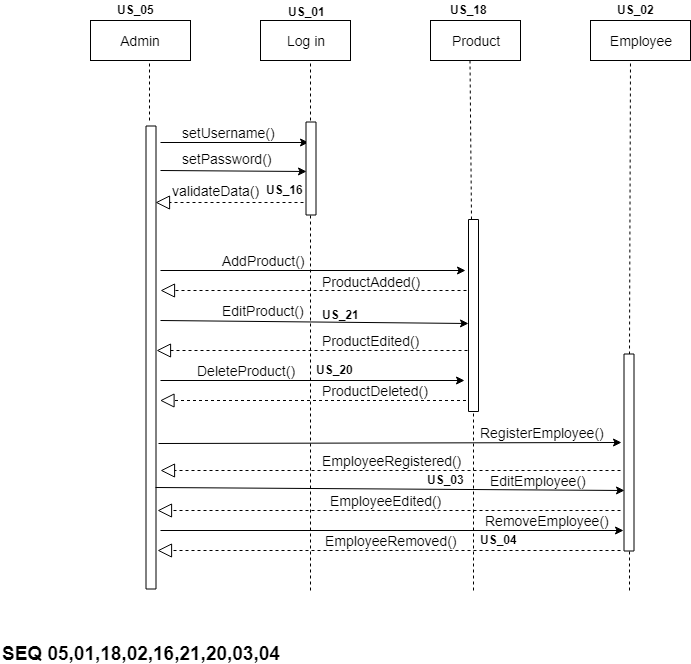

The diagram above was exported from draw.io. Its source (the exported page's mxGraphModel, read from the mxfile embedded in the PNG):
<mxGraphModel dx="1074" dy="616" grid="1" gridSize="10" guides="1" tooltips="1" connect="1" arrows="1" fold="1" page="1" pageScale="1" pageWidth="850" pageHeight="1100" math="0" shadow="0">
  <root>
    <mxCell id="0" />
    <mxCell id="1" parent="0" />
    <mxCell id="1r7qOM_mmVmzEy5dB_N_-1" value="Admin" style="rounded=0;whiteSpace=wrap;html=1;fontSize=14;" vertex="1" parent="1">
      <mxGeometry x="211" y="60" width="100" height="40" as="geometry" />
    </mxCell>
    <mxCell id="1r7qOM_mmVmzEy5dB_N_-2" value="Log in" style="rounded=0;whiteSpace=wrap;html=1;fontSize=14;" vertex="1" parent="1">
      <mxGeometry x="381" y="60" width="90" height="40" as="geometry" />
    </mxCell>
    <mxCell id="1r7qOM_mmVmzEy5dB_N_-3" value="Product" style="rounded=0;whiteSpace=wrap;html=1;fontSize=14;" vertex="1" parent="1">
      <mxGeometry x="551" y="60" width="90" height="40" as="geometry" />
    </mxCell>
    <mxCell id="1r7qOM_mmVmzEy5dB_N_-4" value="Employee" style="rounded=0;whiteSpace=wrap;html=1;fontSize=14;" vertex="1" parent="1">
      <mxGeometry x="711" y="60" width="100" height="40" as="geometry" />
    </mxCell>
    <mxCell id="1r7qOM_mmVmzEy5dB_N_-5" value="" style="endArrow=none;dashed=1;html=1;fontSize=14;entryX=0.59;entryY=1;entryDx=0;entryDy=0;entryPerimeter=0;" edge="1" parent="1" target="1r7qOM_mmVmzEy5dB_N_-1">
      <mxGeometry width="50" height="50" relative="1" as="geometry">
        <mxPoint x="270" y="160" as="sourcePoint" />
        <mxPoint x="261" y="120" as="targetPoint" />
      </mxGeometry>
    </mxCell>
    <mxCell id="1r7qOM_mmVmzEy5dB_N_-6" value="" style="rounded=0;whiteSpace=wrap;html=1;fontSize=14;rotation=-90;" vertex="1" parent="1">
      <mxGeometry x="40" y="392" width="463" height="10" as="geometry" />
    </mxCell>
    <mxCell id="1r7qOM_mmVmzEy5dB_N_-7" value="" style="endArrow=none;dashed=1;html=1;fontSize=14;entryX=0.59;entryY=1;entryDx=0;entryDy=0;entryPerimeter=0;exitX=1;exitY=0.5;exitDx=0;exitDy=0;" edge="1" parent="1" source="1r7qOM_mmVmzEy5dB_N_-31">
      <mxGeometry width="50" height="50" relative="1" as="geometry">
        <mxPoint x="751" y="270" as="sourcePoint" />
        <mxPoint x="751" y="100" as="targetPoint" />
      </mxGeometry>
    </mxCell>
    <mxCell id="1r7qOM_mmVmzEy5dB_N_-8" value="" style="endArrow=none;dashed=1;html=1;fontSize=14;entryX=0.59;entryY=1;entryDx=0;entryDy=0;entryPerimeter=0;exitX=1;exitY=0.25;exitDx=0;exitDy=0;" edge="1" parent="1" source="1r7qOM_mmVmzEy5dB_N_-16">
      <mxGeometry width="50" height="50" relative="1" as="geometry">
        <mxPoint x="590.5" y="160" as="sourcePoint" />
        <mxPoint x="590.5" y="100" as="targetPoint" />
      </mxGeometry>
    </mxCell>
    <mxCell id="1r7qOM_mmVmzEy5dB_N_-9" value="" style="endArrow=none;dashed=1;html=1;fontSize=14;entryX=0.59;entryY=1;entryDx=0;entryDy=0;entryPerimeter=0;" edge="1" parent="1">
      <mxGeometry width="50" height="50" relative="1" as="geometry">
        <mxPoint x="431" y="160" as="sourcePoint" />
        <mxPoint x="431" y="100" as="targetPoint" />
      </mxGeometry>
    </mxCell>
    <mxCell id="1r7qOM_mmVmzEy5dB_N_-10" value="" style="endArrow=classic;html=1;fontSize=14;entryX=0.75;entryY=0;entryDx=0;entryDy=0;" edge="1" parent="1">
      <mxGeometry width="50" height="50" relative="1" as="geometry">
        <mxPoint x="281" y="182" as="sourcePoint" />
        <mxPoint x="429" y="182" as="targetPoint" />
      </mxGeometry>
    </mxCell>
    <mxCell id="1r7qOM_mmVmzEy5dB_N_-11" value="setUsername()" style="text;html=1;resizable=0;points=[];autosize=1;align=left;verticalAlign=top;spacingTop=-4;fontSize=14;" vertex="1" parent="1">
      <mxGeometry x="301" y="162" width="110" height="20" as="geometry" />
    </mxCell>
    <mxCell id="1r7qOM_mmVmzEy5dB_N_-12" value="" style="endArrow=classic;html=1;fontSize=14;entryX=0.406;entryY=-0.15;entryDx=0;entryDy=0;entryPerimeter=0;" edge="1" parent="1">
      <mxGeometry width="50" height="50" relative="1" as="geometry">
        <mxPoint x="281" y="210" as="sourcePoint" />
        <mxPoint x="427" y="211" as="targetPoint" />
      </mxGeometry>
    </mxCell>
    <mxCell id="1r7qOM_mmVmzEy5dB_N_-13" value="setPassword()" style="text;html=1;resizable=0;points=[];autosize=1;align=left;verticalAlign=top;spacingTop=-4;fontSize=14;" vertex="1" parent="1">
      <mxGeometry x="301" y="188" width="100" height="20" as="geometry" />
    </mxCell>
    <mxCell id="1r7qOM_mmVmzEy5dB_N_-14" value="" style="endArrow=block;dashed=1;endFill=0;endSize=12;html=1;fontSize=14;entryX=0.835;entryY=0.95;entryDx=0;entryDy=0;entryPerimeter=0;" edge="1" parent="1" target="1r7qOM_mmVmzEy5dB_N_-6">
      <mxGeometry width="160" relative="1" as="geometry">
        <mxPoint x="424" y="242" as="sourcePoint" />
        <mxPoint x="371" y="610" as="targetPoint" />
      </mxGeometry>
    </mxCell>
    <mxCell id="1r7qOM_mmVmzEy5dB_N_-15" value="validateData()" style="text;html=1;resizable=0;points=[];autosize=1;align=left;verticalAlign=top;spacingTop=-4;fontSize=14;" vertex="1" parent="1">
      <mxGeometry x="291" y="220" width="100" height="20" as="geometry" />
    </mxCell>
    <mxCell id="1r7qOM_mmVmzEy5dB_N_-16" value="" style="rounded=0;whiteSpace=wrap;html=1;fontSize=14;rotation=-90;" vertex="1" parent="1">
      <mxGeometry x="498" y="350" width="192" height="10" as="geometry" />
    </mxCell>
    <mxCell id="1r7qOM_mmVmzEy5dB_N_-17" value="" style="endArrow=classic;html=1;fontSize=14;" edge="1" parent="1">
      <mxGeometry width="50" height="50" relative="1" as="geometry">
        <mxPoint x="281" y="310" as="sourcePoint" />
        <mxPoint x="586" y="310" as="targetPoint" />
      </mxGeometry>
    </mxCell>
    <mxCell id="1r7qOM_mmVmzEy5dB_N_-18" value="" style="endArrow=classic;html=1;fontSize=14;entryX=0.458;entryY=0;entryDx=0;entryDy=0;entryPerimeter=0;" edge="1" parent="1" target="1r7qOM_mmVmzEy5dB_N_-16">
      <mxGeometry width="50" height="50" relative="1" as="geometry">
        <mxPoint x="281" y="360" as="sourcePoint" />
        <mxPoint x="595" y="318" as="targetPoint" />
      </mxGeometry>
    </mxCell>
    <mxCell id="1r7qOM_mmVmzEy5dB_N_-19" value="AddProduct()" style="text;html=1;resizable=0;points=[];autosize=1;align=left;verticalAlign=top;spacingTop=-4;fontSize=14;" vertex="1" parent="1">
      <mxGeometry x="341" y="290" width="100" height="20" as="geometry" />
    </mxCell>
    <mxCell id="1r7qOM_mmVmzEy5dB_N_-20" value="" style="endArrow=block;dashed=1;endFill=0;endSize=12;html=1;fontSize=14;" edge="1" parent="1">
      <mxGeometry width="160" relative="1" as="geometry">
        <mxPoint x="587" y="330" as="sourcePoint" />
        <mxPoint x="281" y="330" as="targetPoint" />
      </mxGeometry>
    </mxCell>
    <mxCell id="1r7qOM_mmVmzEy5dB_N_-21" value="ProductAdded()" style="text;html=1;resizable=0;points=[];autosize=1;align=left;verticalAlign=top;spacingTop=-4;fontSize=14;" vertex="1" parent="1">
      <mxGeometry x="441" y="311" width="110" height="20" as="geometry" />
    </mxCell>
    <mxCell id="1r7qOM_mmVmzEy5dB_N_-22" value="EditProduct()" style="text;html=1;resizable=0;points=[];autosize=1;align=left;verticalAlign=top;spacingTop=-4;fontSize=14;" vertex="1" parent="1">
      <mxGeometry x="341" y="340" width="100" height="20" as="geometry" />
    </mxCell>
    <mxCell id="1r7qOM_mmVmzEy5dB_N_-23" value="" style="endArrow=block;dashed=1;endFill=0;endSize=12;html=1;fontSize=14;" edge="1" parent="1">
      <mxGeometry width="160" relative="1" as="geometry">
        <mxPoint x="588" y="390" as="sourcePoint" />
        <mxPoint x="277" y="390" as="targetPoint" />
      </mxGeometry>
    </mxCell>
    <mxCell id="1r7qOM_mmVmzEy5dB_N_-24" value="ProductEdited()" style="text;html=1;resizable=0;points=[];autosize=1;align=left;verticalAlign=top;spacingTop=-4;fontSize=14;" vertex="1" parent="1">
      <mxGeometry x="441" y="370" width="110" height="20" as="geometry" />
    </mxCell>
    <mxCell id="1r7qOM_mmVmzEy5dB_N_-25" value="" style="endArrow=classic;html=1;fontSize=14;" edge="1" parent="1">
      <mxGeometry width="50" height="50" relative="1" as="geometry">
        <mxPoint x="281" y="420" as="sourcePoint" />
        <mxPoint x="585" y="420" as="targetPoint" />
      </mxGeometry>
    </mxCell>
    <mxCell id="1r7qOM_mmVmzEy5dB_N_-26" value="DeleteProduct()" style="text;html=1;resizable=0;points=[];autosize=1;align=left;verticalAlign=top;spacingTop=-4;fontSize=14;" vertex="1" parent="1">
      <mxGeometry x="316" y="400" width="110" height="20" as="geometry" />
    </mxCell>
    <mxCell id="1r7qOM_mmVmzEy5dB_N_-27" value="" style="endArrow=block;dashed=1;endFill=0;endSize=12;html=1;fontSize=14;" edge="1" parent="1">
      <mxGeometry width="160" relative="1" as="geometry">
        <mxPoint x="586.5" y="440" as="sourcePoint" />
        <mxPoint x="280.5" y="440" as="targetPoint" />
      </mxGeometry>
    </mxCell>
    <mxCell id="1r7qOM_mmVmzEy5dB_N_-28" value="ProductDeleted()" style="text;html=1;resizable=0;points=[];autosize=1;align=left;verticalAlign=top;spacingTop=-4;fontSize=14;" vertex="1" parent="1">
      <mxGeometry x="441" y="420" width="120" height="20" as="geometry" />
    </mxCell>
    <mxCell id="1r7qOM_mmVmzEy5dB_N_-29" value="" style="endArrow=none;dashed=1;html=1;fontSize=14;entryX=0;entryY=0.25;entryDx=0;entryDy=0;" edge="1" parent="1">
      <mxGeometry width="50" height="50" relative="1" as="geometry">
        <mxPoint x="431" y="630" as="sourcePoint" />
        <mxPoint x="431" y="246" as="targetPoint" />
      </mxGeometry>
    </mxCell>
    <mxCell id="1r7qOM_mmVmzEy5dB_N_-30" value="" style="endArrow=none;dashed=1;html=1;fontSize=14;entryX=0;entryY=0.5;entryDx=0;entryDy=0;" edge="1" parent="1" target="1r7qOM_mmVmzEy5dB_N_-16">
      <mxGeometry width="50" height="50" relative="1" as="geometry">
        <mxPoint x="594" y="630" as="sourcePoint" />
        <mxPoint x="441" y="256" as="targetPoint" />
      </mxGeometry>
    </mxCell>
    <mxCell id="1r7qOM_mmVmzEy5dB_N_-31" value="" style="rounded=0;whiteSpace=wrap;html=1;fontSize=14;rotation=-90;" vertex="1" parent="1">
      <mxGeometry x="651" y="487" width="197" height="10" as="geometry" />
    </mxCell>
    <mxCell id="1r7qOM_mmVmzEy5dB_N_-32" value="" style="endArrow=none;dashed=1;html=1;fontSize=14;entryX=0;entryY=0.5;entryDx=0;entryDy=0;" edge="1" parent="1" target="1r7qOM_mmVmzEy5dB_N_-31">
      <mxGeometry width="50" height="50" relative="1" as="geometry">
        <mxPoint x="750" y="630" as="sourcePoint" />
        <mxPoint x="604" y="461" as="targetPoint" />
      </mxGeometry>
    </mxCell>
    <mxCell id="1r7qOM_mmVmzEy5dB_N_-33" value="" style="rounded=0;whiteSpace=wrap;html=1;fontSize=14;rotation=-90;" vertex="1" parent="1">
      <mxGeometry x="385" y="203" width="93" height="10" as="geometry" />
    </mxCell>
    <mxCell id="1r7qOM_mmVmzEy5dB_N_-34" value="" style="endArrow=classic;html=1;fontSize=14;exitX=0.314;exitY=1.25;exitDx=0;exitDy=0;exitPerimeter=0;entryX=0.551;entryY=-0.25;entryDx=0;entryDy=0;entryPerimeter=0;" edge="1" parent="1" source="1r7qOM_mmVmzEy5dB_N_-6" target="1r7qOM_mmVmzEy5dB_N_-31">
      <mxGeometry width="50" height="50" relative="1" as="geometry">
        <mxPoint x="281" y="500" as="sourcePoint" />
        <mxPoint x="741" y="500" as="targetPoint" />
      </mxGeometry>
    </mxCell>
    <mxCell id="1r7qOM_mmVmzEy5dB_N_-35" value="" style="endArrow=classic;html=1;fontSize=14;entryX=0.307;entryY=0.05;entryDx=0;entryDy=0;entryPerimeter=0;exitX=0.219;exitY=0.95;exitDx=0;exitDy=0;exitPerimeter=0;" edge="1" parent="1" source="1r7qOM_mmVmzEy5dB_N_-6" target="1r7qOM_mmVmzEy5dB_N_-31">
      <mxGeometry width="50" height="50" relative="1" as="geometry">
        <mxPoint x="281" y="553" as="sourcePoint" />
        <mxPoint x="751" y="510" as="targetPoint" />
      </mxGeometry>
    </mxCell>
    <mxCell id="1r7qOM_mmVmzEy5dB_N_-36" value="RegisterEmployee()" style="text;html=1;resizable=0;points=[];autosize=1;align=left;verticalAlign=top;spacingTop=-4;fontSize=14;" vertex="1" parent="1">
      <mxGeometry x="599" y="462" width="140" height="20" as="geometry" />
    </mxCell>
    <mxCell id="1r7qOM_mmVmzEy5dB_N_-37" value="EmployeeRegistered()" style="text;html=1;resizable=0;points=[];autosize=1;align=left;verticalAlign=top;spacingTop=-4;fontSize=14;" vertex="1" parent="1">
      <mxGeometry x="441" y="490" width="150" height="20" as="geometry" />
    </mxCell>
    <mxCell id="1r7qOM_mmVmzEy5dB_N_-38" value="EditEmployee()" style="text;html=1;resizable=0;points=[];autosize=1;align=left;verticalAlign=top;spacingTop=-4;fontSize=14;" vertex="1" parent="1">
      <mxGeometry x="609" y="510" width="110" height="20" as="geometry" />
    </mxCell>
    <mxCell id="1r7qOM_mmVmzEy5dB_N_-39" value="EmployeeEdited()" style="text;html=1;resizable=0;points=[];autosize=1;align=left;verticalAlign=top;spacingTop=-4;fontSize=14;" vertex="1" parent="1">
      <mxGeometry x="449" y="530" width="130" height="20" as="geometry" />
    </mxCell>
    <mxCell id="1r7qOM_mmVmzEy5dB_N_-40" value="" style="endArrow=block;dashed=1;endFill=0;endSize=12;html=1;fontSize=14;" edge="1" parent="1">
      <mxGeometry width="160" relative="1" as="geometry">
        <mxPoint x="741" y="510" as="sourcePoint" />
        <mxPoint x="281" y="510" as="targetPoint" />
      </mxGeometry>
    </mxCell>
    <mxCell id="1r7qOM_mmVmzEy5dB_N_-41" value="" style="endArrow=block;dashed=1;endFill=0;endSize=12;html=1;fontSize=14;" edge="1" parent="1">
      <mxGeometry width="160" relative="1" as="geometry">
        <mxPoint x="741" y="550" as="sourcePoint" />
        <mxPoint x="278" y="550" as="targetPoint" />
      </mxGeometry>
    </mxCell>
    <mxCell id="1r7qOM_mmVmzEy5dB_N_-42" value="" style="endArrow=classic;html=1;fontSize=14;exitX=0.126;exitY=1.45;exitDx=0;exitDy=0;exitPerimeter=0;" edge="1" parent="1" source="1r7qOM_mmVmzEy5dB_N_-6">
      <mxGeometry width="50" height="50" relative="1" as="geometry">
        <mxPoint x="281" y="576" as="sourcePoint" />
        <mxPoint x="744" y="570" as="targetPoint" />
      </mxGeometry>
    </mxCell>
    <mxCell id="1r7qOM_mmVmzEy5dB_N_-43" value="RemoveEmployee()" style="text;html=1;resizable=0;points=[];autosize=1;align=left;verticalAlign=top;spacingTop=-4;fontSize=14;" vertex="1" parent="1">
      <mxGeometry x="604" y="550" width="140" height="20" as="geometry" />
    </mxCell>
    <mxCell id="1r7qOM_mmVmzEy5dB_N_-44" value="" style="endArrow=block;dashed=1;endFill=0;endSize=12;html=1;fontSize=14;entryX=0.083;entryY=1.15;entryDx=0;entryDy=0;entryPerimeter=0;" edge="1" parent="1" target="1r7qOM_mmVmzEy5dB_N_-6">
      <mxGeometry width="160" relative="1" as="geometry">
        <mxPoint x="741" y="590" as="sourcePoint" />
        <mxPoint x="276" y="600" as="targetPoint" />
      </mxGeometry>
    </mxCell>
    <mxCell id="1r7qOM_mmVmzEy5dB_N_-45" value="EmployeeRemoved()" style="text;html=1;resizable=0;points=[];autosize=1;align=left;verticalAlign=top;spacingTop=-4;fontSize=14;" vertex="1" parent="1">
      <mxGeometry x="444" y="570" width="150" height="20" as="geometry" />
    </mxCell>
    <mxCell id="1r7qOM_mmVmzEy5dB_N_-46" value="&lt;b&gt;US_05&lt;/b&gt;" style="text;html=1;resizable=0;points=[];autosize=1;align=left;verticalAlign=top;spacingTop=-4;" vertex="1" parent="1">
      <mxGeometry x="236" y="40" width="50" height="20" as="geometry" />
    </mxCell>
    <mxCell id="1r7qOM_mmVmzEy5dB_N_-47" value="&lt;b&gt;US_01&lt;/b&gt;" style="text;html=1;resizable=0;points=[];autosize=1;align=left;verticalAlign=top;spacingTop=-4;" vertex="1" parent="1">
      <mxGeometry x="406.5" y="42" width="50" height="20" as="geometry" />
    </mxCell>
    <mxCell id="1r7qOM_mmVmzEy5dB_N_-48" value="&lt;b&gt;US_18&lt;/b&gt;" style="text;html=1;resizable=0;points=[];autosize=1;align=left;verticalAlign=top;spacingTop=-4;" vertex="1" parent="1">
      <mxGeometry x="569" y="40" width="50" height="20" as="geometry" />
    </mxCell>
    <mxCell id="1r7qOM_mmVmzEy5dB_N_-49" value="&lt;b&gt;US_02&lt;/b&gt;" style="text;html=1;resizable=0;points=[];autosize=1;align=left;verticalAlign=top;spacingTop=-4;" vertex="1" parent="1">
      <mxGeometry x="736" y="40" width="50" height="20" as="geometry" />
    </mxCell>
    <mxCell id="1r7qOM_mmVmzEy5dB_N_-50" value="&lt;b&gt;&lt;font style=&quot;font-size: 19px&quot;&gt;SEQ 05,01,18,02,16,21,20,03,04&lt;/font&gt;&lt;/b&gt;" style="text;html=1;resizable=0;points=[];autosize=1;align=left;verticalAlign=top;spacingTop=-4;" vertex="1" parent="1">
      <mxGeometry x="121" y="680" width="290" height="20" as="geometry" />
    </mxCell>
    <mxCell id="1r7qOM_mmVmzEy5dB_N_-51" value="&lt;b&gt;US_16&lt;/b&gt;" style="text;html=1;resizable=0;points=[];autosize=1;align=left;verticalAlign=top;spacingTop=-4;" vertex="1" parent="1">
      <mxGeometry x="385" y="220" width="50" height="20" as="geometry" />
    </mxCell>
    <mxCell id="1r7qOM_mmVmzEy5dB_N_-52" value="&lt;b&gt;US_20&lt;/b&gt;" style="text;html=1;resizable=0;points=[];autosize=1;align=left;verticalAlign=top;spacingTop=-4;" vertex="1" parent="1">
      <mxGeometry x="435" y="400" width="50" height="20" as="geometry" />
    </mxCell>
    <mxCell id="1r7qOM_mmVmzEy5dB_N_-53" value="&lt;b&gt;US_21&lt;/b&gt;" style="text;html=1;resizable=0;points=[];autosize=1;align=left;verticalAlign=top;spacingTop=-4;" vertex="1" parent="1">
      <mxGeometry x="441" y="345" width="50" height="20" as="geometry" />
    </mxCell>
    <mxCell id="1r7qOM_mmVmzEy5dB_N_-54" value="&lt;b&gt;US_03&lt;/b&gt;" style="text;html=1;resizable=0;points=[];autosize=1;align=left;verticalAlign=top;spacingTop=-4;" vertex="1" parent="1">
      <mxGeometry x="546" y="510" width="50" height="20" as="geometry" />
    </mxCell>
    <mxCell id="1r7qOM_mmVmzEy5dB_N_-55" value="&lt;b&gt;US_04&lt;/b&gt;" style="text;html=1;resizable=0;points=[];autosize=1;align=left;verticalAlign=top;spacingTop=-4;" vertex="1" parent="1">
      <mxGeometry x="599" y="570" width="50" height="20" as="geometry" />
    </mxCell>
  </root>
</mxGraphModel>